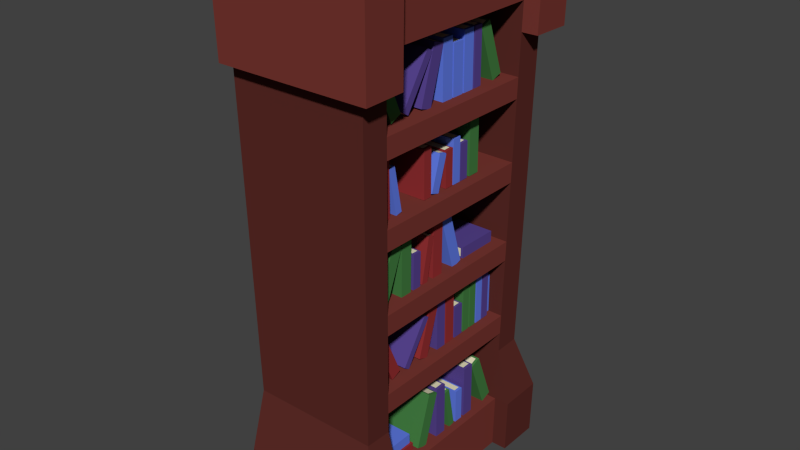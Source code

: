# Source: BookCaseBooks.blend  (saved by Blender 2.76.0; exported with 4.5.12 LTS)
import bpy
from mathutils import Matrix  # noqa: F401  (used for matrix-valued properties, if any)

bpy.ops.wm.read_factory_settings(use_empty=True)
scene = bpy.context.scene
scene.name = 'Scene'

# ---- collections
col_collection_1 = bpy.data.collections.new('Collection 1'); scene.collection.children.link(col_collection_1)

# ---- materials (node trees are filled in below, after node groups)
mat_sofa = bpy.data.materials.new('Sofa')
mat_sofa.alpha_threshold = 0.0
mat_sofa.roughness = 0.5
mat_cover2 = bpy.data.materials.new('Cover2')
mat_cover2.alpha_threshold = 0.0
mat_cover2.roughness = 0.5
mat_cover3 = bpy.data.materials.new('Cover3')
mat_cover3.alpha_threshold = 0.0
mat_cover3.roughness = 0.5
mat_cover4 = bpy.data.materials.new('Cover4')
mat_cover4.alpha_threshold = 0.0
mat_cover4.roughness = 0.5
mat_pages = bpy.data.materials.new('Pages')
mat_pages.alpha_threshold = 0.0
mat_pages.roughness = 0.5
mat_wood_005 = bpy.data.materials.new('Wood.005')
mat_wood_005.alpha_threshold = 0.0
mat_wood_005.roughness = 0.5
mat_darkwood_003 = bpy.data.materials.new('DarkWood.003')
mat_darkwood_003.alpha_threshold = 0.0
mat_darkwood_003.roughness = 0.5

# ---- material node trees
mat_sofa.use_nodes = True; mat_sofa.node_tree.nodes.clear()
_N = mat_sofa.node_tree.nodes; _L = mat_sofa.node_tree.links
n0 = _N.new('ShaderNodeOutputMaterial'); n0.name = 'Material Output'; n0.location = (300, 300)
n1 = _N.new('ShaderNodeBsdfDiffuse'); n1.name = 'Diffuse BSDF'; n1.location = (10, 300)
n1.inputs[0].default_value = (0.3032, 0.03171, 0.03403, 1.0)
_L.new(n1.outputs[0], n0.inputs[0])
n0.is_active_output = True
mat_cover2.use_nodes = True; mat_cover2.node_tree.nodes.clear()
_N = mat_cover2.node_tree.nodes; _L = mat_cover2.node_tree.links
n0 = _N.new('ShaderNodeOutputMaterial'); n0.name = 'Material Output'; n0.location = (300, 300)
n1 = _N.new('ShaderNodeBsdfDiffuse'); n1.name = 'Diffuse BSDF'; n1.location = (10, 300)
n1.inputs[0].default_value = (0.05737, 0.2079, 0.05529, 1.0)
_L.new(n1.outputs[0], n0.inputs[0])
n0.is_active_output = True
mat_cover3.use_nodes = True; mat_cover3.node_tree.nodes.clear()
_N = mat_cover3.node_tree.nodes; _L = mat_cover3.node_tree.links
n0 = _N.new('ShaderNodeOutputMaterial'); n0.name = 'Material Output'; n0.location = (300, 300)
n1 = _N.new('ShaderNodeBsdfDiffuse'); n1.name = 'Diffuse BSDF'; n1.location = (10, 300)
n1.inputs[0].default_value = (0.09769, 0.05916, 0.281, 1.0)
_L.new(n1.outputs[0], n0.inputs[0])
n0.is_active_output = True
mat_cover4.use_nodes = True; mat_cover4.node_tree.nodes.clear()
_N = mat_cover4.node_tree.nodes; _L = mat_cover4.node_tree.links
n0 = _N.new('ShaderNodeOutputMaterial'); n0.name = 'Material Output'; n0.location = (300, 300)
n1 = _N.new('ShaderNodeBsdfDiffuse'); n1.name = 'Diffuse BSDF'; n1.location = (10, 300)
n1.inputs[0].default_value = (0.1222, 0.2053, 0.8, 1.0)
_L.new(n1.outputs[0], n0.inputs[0])
n0.is_active_output = True
mat_pages.use_nodes = True; mat_pages.node_tree.nodes.clear()
_N = mat_pages.node_tree.nodes; _L = mat_pages.node_tree.links
n0 = _N.new('ShaderNodeOutputMaterial'); n0.name = 'Material Output'; n0.location = (300, 300)
n1 = _N.new('ShaderNodeBsdfDiffuse'); n1.name = 'Diffuse BSDF'; n1.location = (10, 300)
n1.inputs[0].default_value = (0.8, 0.7561, 0.525, 1.0)
_L.new(n1.outputs[0], n0.inputs[0])
n0.is_active_output = True
mat_wood_005.use_nodes = True; mat_wood_005.node_tree.nodes.clear()
_N = mat_wood_005.node_tree.nodes; _L = mat_wood_005.node_tree.links
n0 = _N.new('ShaderNodeOutputMaterial'); n0.name = 'Material Output'; n0.location = (300, 300)
n1 = _N.new('ShaderNodeBsdfDiffuse'); n1.name = 'Diffuse BSDF'; n1.location = (10, 300)
n1.inputs[0].default_value = (0.1912, 0.0394, 0.03156, 1.0)
_L.new(n1.outputs[0], n0.inputs[0])
n0.is_active_output = True
mat_darkwood_003.use_nodes = True; mat_darkwood_003.node_tree.nodes.clear()
_N = mat_darkwood_003.node_tree.nodes; _L = mat_darkwood_003.node_tree.links
n0 = _N.new('ShaderNodeOutputMaterial'); n0.name = 'Material Output'; n0.location = (300, 300)
n1 = _N.new('ShaderNodeBsdfDiffuse'); n1.name = 'Diffuse BSDF'; n1.location = (10, 300)
n1.inputs[0].default_value = (0.1065, 0.0248, 0.02023, 1.0)
_L.new(n1.outputs[0], n0.inputs[0])
n0.is_active_output = True

# ---- world
world_world = bpy.data.worlds.new('World'); scene.world = world_world
world_world.color = (0.05088, 0.05088, 0.05088)
world_world.use_sun_shadow = False
world_world.sun_shadow_jitter_overblur = 0.0
world_world.cycles.sampling_method = 'MANUAL'
world_world.cycles.sample_map_resolution = 256

# ---- meshes
me_cube_008 = bpy.data.meshes.new('Cube.008')
me_cube_008.from_pydata([(0.03158, -0.2663, 1.284), (0.03158, -0.2337, 1.298), (0.1516, -0.2663, 1.284), (0.1516, -0.2337, 1.298), (0.03158, -0.2616, 1.286), (0.03158, -0.2384, 1.296), (0.1438, -0.2384, 1.296), (0.1438, -0.2616, 1.286), (0.03158, -0.2024, 1.139), (0.03158, -0.1697, 1.154), (0.1516, -0.2024, 1.139), (0.1516, -0.1697, 1.154), (0.03158, -0.1976, 1.142), (0.03158, -0.1744, 1.152), (0.1438, -0.1744, 1.152), (0.1438, -0.1976, 1.142), (0.03158, -0.07397, 1.284), (0.03158, -0.05607, 1.272), (0.1516, -0.07397, 1.284), (0.1516, -0.05607, 1.272), (0.03158, -0.07137, 1.282), (0.03158, -0.05866, 1.274), (0.1438, -0.05866, 1.274), (0.1438, -0.07137, 1.282), (0.03158, -0.161, 1.152), (0.03158, -0.1431, 1.141), (0.1516, -0.161, 1.152), (0.1516, -0.1431, 1.141), (0.03158, -0.1584, 1.151), (0.03158, -0.1457, 1.142), (0.1438, -0.1457, 1.142), (0.1438, -0.1584, 1.151), (0.03158, -0.04931, 1.293), (0.03158, -0.01513, 1.283), (0.1516, -0.04931, 1.293), (0.1516, -0.01513, 1.283), (0.03158, -0.04436, 1.292), (0.03158, -0.02008, 1.284), (0.1438, -0.02008, 1.284), (0.1438, -0.04436, 1.292), (0.03158, -0.0951, 1.142), (0.03158, -0.06092, 1.132), (0.1516, -0.0951, 1.142), (0.1516, -0.06092, 1.132), (0.03158, -0.09014, 1.141), (0.03158, -0.06587, 1.134), (0.1438, -0.06587, 1.134), (0.1438, -0.09014, 1.141), (0.03158, -0.01647, 1.292), (0.03158, 0.01925, 1.292), (0.1516, -0.01647, 1.292), (0.1516, 0.01925, 1.292), (0.03158, -0.01129, 1.292), (0.03158, 0.01408, 1.292), (0.1438, 0.01408, 1.292), (0.1438, -0.01129, 1.292), (0.03158, -0.01512, 1.134), (0.03158, 0.0206, 1.135), (0.1516, -0.01512, 1.134), (0.1516, 0.0206, 1.135), (0.03158, -0.009946, 1.134), (0.03158, 0.01542, 1.135), (0.1438, 0.01542, 1.135), (0.1438, -0.009946, 1.134), (0.03158, 0.02461, 1.271), (0.03158, 0.06033, 1.271), (0.1516, 0.02461, 1.271), (0.1516, 0.06033, 1.271), (0.03158, 0.02979, 1.271), (0.03158, 0.05516, 1.271), (0.1438, 0.05516, 1.271), (0.1438, 0.02979, 1.271), (0.03158, 0.02596, 1.135), (0.03158, 0.06168, 1.135), (0.1516, 0.02596, 1.135), (0.1516, 0.06168, 1.135), (0.03158, 0.03113, 1.135), (0.03158, 0.0565, 1.135), (0.1438, 0.0565, 1.135), (0.1438, 0.03113, 1.135), (0.03158, 0.06569, 1.293), (0.03158, 0.1014, 1.293), (0.1516, 0.06569, 1.293), (0.1516, 0.1014, 1.293), (0.03158, 0.07087, 1.293), (0.03158, 0.09624, 1.293), (0.1438, 0.09624, 1.293), (0.1438, 0.07087, 1.293), (0.03158, 0.06704, 1.135), (0.03158, 0.1028, 1.135), (0.1516, 0.06704, 1.135), (0.1516, 0.1028, 1.135), (0.03158, 0.07221, 1.135), (0.03158, 0.09758, 1.135), (0.1438, 0.09758, 1.135), (0.1438, 0.07221, 1.135), (0.03158, 0.1071, 1.293), (0.03158, 0.1342, 1.293), (0.1516, 0.1071, 1.293), (0.1516, 0.1342, 1.293), (0.03158, 0.111, 1.293), (0.03158, 0.1302, 1.293), (0.1438, 0.1302, 1.293), (0.1438, 0.111, 1.293), (0.03158, 0.1081, 1.135), (0.03158, 0.1352, 1.136), (0.1516, 0.1081, 1.135), (0.1516, 0.1352, 1.136), (0.03158, 0.1121, 1.135), (0.03158, 0.1313, 1.136), (0.1438, 0.1313, 1.136), (0.1438, 0.1121, 1.135), (0.03158, 0.1324, 1.282), (0.03158, 0.166, 1.295), (0.1516, 0.1324, 1.282), (0.1516, 0.166, 1.295), (0.03158, 0.1373, 1.284), (0.03158, 0.1611, 1.293), (0.1438, 0.1611, 1.293), (0.1438, 0.1373, 1.284), (0.03158, 0.1863, 1.134), (0.03158, 0.2198, 1.146), (0.1516, 0.1863, 1.134), (0.1516, 0.2198, 1.146), (0.03158, 0.1911, 1.136), (0.03158, 0.215, 1.145), (0.1438, 0.215, 1.145), (0.1438, 0.1911, 1.136), (0.03605, 0.2149, 0.6684), (0.03605, 0.2151, 0.7014), (0.1468, 0.2149, 0.6684), (0.1468, 0.2151, 0.7014), (0.03605, 0.2149, 0.6732), (0.03605, 0.2151, 0.6966), (0.1396, 0.2151, 0.6966), (0.1396, 0.2149, 0.6732), (0.03605, 0.08919, 0.6697), (0.03605, 0.08944, 0.7027), (0.1468, 0.08919, 0.6697), (0.1468, 0.08944, 0.7027), (0.03605, 0.08923, 0.6745), (0.03605, 0.0894, 0.6979), (0.1396, 0.0894, 0.6979), (0.1396, 0.08923, 0.6745), (0.03158, 0.02696, 0.8259), (0.03158, -0.007219, 0.8156), (0.1516, 0.02696, 0.8259), (0.1516, -0.007219, 0.8156), (0.03158, 0.02201, 0.8244), (0.03158, -0.002266, 0.8171), (0.1438, -0.002266, 0.8171), (0.1438, 0.02201, 0.8244), (0.03158, 0.07275, 0.6751), (0.03158, 0.03857, 0.6648), (0.1516, 0.07275, 0.6751), (0.1516, 0.03857, 0.6648), (0.03158, 0.0678, 0.6736), (0.03158, 0.04352, 0.6663), (0.1438, 0.04352, 0.6663), (0.1438, 0.0678, 0.6736), (0.03158, -0.005876, 0.8247), (0.03158, -0.0416, 0.825), (0.1516, -0.005876, 0.8247), (0.1516, -0.0416, 0.825), (0.03158, -0.01105, 0.8247), (0.03158, -0.03642, 0.825), (0.1438, -0.03642, 0.825), (0.1438, -0.01105, 0.8247), (0.03158, -0.007224, 0.6671), (0.03158, -0.04295, 0.6674), (0.1516, -0.007224, 0.6671), (0.1516, -0.04295, 0.6674), (0.03158, -0.0124, 0.6671), (0.03158, -0.03777, 0.6674), (0.1438, -0.03777, 0.6674), (0.1438, -0.0124, 0.6671), (0.03158, -0.04114, 0.7921), (0.03158, -0.06122, 0.7962), (0.1516, -0.04114, 0.7921), (0.1516, -0.06122, 0.7962), (0.03158, -0.04405, 0.7927), (0.03158, -0.05831, 0.7956), (0.1438, -0.05831, 0.7956), (0.1438, -0.04405, 0.7927), (0.03158, -0.06572, 0.6667), (0.03158, -0.0858, 0.6709), (0.1516, -0.06572, 0.6667), (0.1516, -0.0858, 0.6709), (0.03158, -0.06863, 0.6673), (0.03158, -0.08289, 0.6703), (0.1438, -0.08289, 0.6703), (0.1438, -0.06863, 0.6673), (0.03158, -0.09268, 0.7697), (0.03158, -0.1194, 0.7701), (0.1516, -0.09268, 0.7697), (0.1516, -0.1194, 0.7701), (0.03158, -0.09656, 0.7698), (0.03158, -0.1156, 0.77), (0.1438, -0.1156, 0.77), (0.1438, -0.09656, 0.7698), (0.03158, -0.09369, 0.6678), (0.03158, -0.1205, 0.6681), (0.1516, -0.09369, 0.6678), (0.1516, -0.1205, 0.6681), (0.03158, -0.09757, 0.6679), (0.03158, -0.1166, 0.6681), (0.1438, -0.1166, 0.6681), (0.1438, -0.09757, 0.6679), (0.03158, -0.1291, 0.8258), (0.03158, -0.1648, 0.8261), (0.1516, -0.1291, 0.8258), (0.1516, -0.1648, 0.8261), (0.03158, -0.1343, 0.8258), (0.03158, -0.1597, 0.826), (0.1438, -0.1597, 0.826), (0.1438, -0.1343, 0.8258), (0.03158, -0.1305, 0.6682), (0.03158, -0.1662, 0.6685), (0.1516, -0.1305, 0.6682), (0.1516, -0.1662, 0.6685), (0.03158, -0.1356, 0.6682), (0.03158, -0.161, 0.6684), (0.1438, -0.161, 0.6684), (0.1438, -0.1356, 0.6682), (0.03158, -0.1643, 0.814), (0.03158, -0.1975, 0.827), (0.1516, -0.1643, 0.814), (0.1516, -0.1975, 0.827), (0.03158, -0.1691, 0.8159), (0.03158, -0.1927, 0.8251), (0.1438, -0.1927, 0.8251), (0.1438, -0.1691, 0.8159), (0.03158, -0.2217, 0.6672), (0.03158, -0.2549, 0.6802), (0.1516, -0.2217, 0.6672), (0.1516, -0.2549, 0.6802), (0.03158, -0.2265, 0.6691), (0.03158, -0.2501, 0.6783), (0.1438, -0.2501, 0.6783), (0.1438, -0.2265, 0.6691), (0.1438, -0.07768, 0.9035), (0.1438, -0.05867, 0.9037), (0.03158, -0.05867, 0.9037), (0.03158, -0.07768, 0.9035), (0.1516, -0.05479, 0.9038), (0.1516, -0.08156, 0.9035), (0.03158, -0.05479, 0.9038), (0.03158, -0.08156, 0.9035), (0.1438, -0.07869, 1.037), (0.1438, -0.05968, 1.038), (0.03158, -0.05968, 1.038), (0.03158, -0.07869, 1.037), (0.1516, -0.0558, 1.038), (0.1516, -0.08257, 1.037), (0.03158, -0.0558, 1.038), (0.03158, -0.08257, 1.037), (0.139, -0.1911, 0.4416), (0.139, -0.1699, 0.451), (0.03665, -0.1699, 0.451), (0.03665, -0.1911, 0.4416), (0.1461, -0.1656, 0.4529), (0.1461, -0.1954, 0.4397), (0.03665, -0.1656, 0.4529), (0.03665, -0.1954, 0.4397), (0.139, -0.2495, 0.573), (0.139, -0.2283, 0.5824), (0.03665, -0.2283, 0.5824), (0.03665, -0.2495, 0.573), (0.1461, -0.224, 0.5844), (0.1461, -0.2538, 0.5711), (0.03665, -0.224, 0.5844), (0.03665, -0.2538, 0.5711), (0.03158, -0.2462, 1.06), (0.03158, -0.2105, 1.061), (0.1516, -0.2462, 1.06), (0.1516, -0.2105, 1.061), (0.03158, -0.2411, 1.06), (0.03158, -0.2157, 1.061), (0.1438, -0.2157, 1.061), (0.1438, -0.2411, 1.06), (0.03158, -0.2449, 0.9028), (0.03158, -0.2092, 0.9031), (0.1516, -0.2449, 0.9028), (0.1516, -0.2092, 0.9031), (0.03158, -0.2397, 0.9028), (0.03158, -0.2144, 0.903), (0.1438, -0.2144, 0.903), (0.1438, -0.2397, 0.9028), (0.03158, -0.211, 1.028), (0.03158, -0.1909, 1.032), (0.1516, -0.211, 1.028), (0.1516, -0.1909, 1.032), (0.03158, -0.2081, 1.028), (0.03158, -0.1938, 1.031), (0.1438, -0.1938, 1.031), (0.1438, -0.2081, 1.028), (0.03158, -0.1864, 0.9024), (0.03158, -0.1663, 0.9065), (0.1516, -0.1864, 0.9024), (0.1516, -0.1663, 0.9065), (0.03158, -0.1835, 0.903), (0.03158, -0.1692, 0.9059), (0.1438, -0.1692, 0.9059), (0.1438, -0.1835, 0.903), (0.03158, 0.06198, 1.005), (0.03158, 0.08875, 1.006), (0.1516, 0.06198, 1.005), (0.1516, 0.08875, 1.006), (0.03158, 0.06586, 1.005), (0.03158, 0.08487, 1.006), (0.1438, 0.08487, 1.006), (0.1438, 0.06586, 1.005), (0.03158, 0.06299, 0.9035), (0.03158, 0.08976, 0.9038), (0.1516, 0.06299, 0.9035), (0.1516, 0.08976, 0.9038), (0.03158, 0.06687, 0.9035), (0.03158, 0.08588, 0.9037), (0.1438, 0.08588, 0.9037), (0.1438, 0.06687, 0.9035), (0.03158, 0.09841, 1.061), (0.03158, 0.1341, 1.062), (0.1516, 0.09841, 1.061), (0.1516, 0.1341, 1.062), (0.03158, 0.1036, 1.061), (0.03158, 0.129, 1.062), (0.1438, 0.129, 1.062), (0.1438, 0.1036, 1.061), (0.03158, 0.09976, 0.9038), (0.03158, 0.1355, 0.9041), (0.1516, 0.09976, 0.9038), (0.1516, 0.1355, 0.9041), (0.03158, 0.1049, 0.9039), (0.03158, 0.1303, 0.9041), (0.1438, 0.1303, 0.9041), (0.1438, 0.1049, 0.9039), (0.03158, 0.03222, 1.026), (0.03158, 0.05899, 1.027), (0.1516, 0.03222, 1.026), (0.1516, 0.05899, 1.027), (0.03158, 0.0361, 1.027), (0.03158, 0.05511, 1.027), (0.1438, 0.05511, 1.027), (0.1438, 0.0361, 1.027), (0.03158, 0.03323, 0.9035), (0.03158, 0.05999, 0.9038), (0.1516, 0.03323, 0.9035), (0.1516, 0.05999, 0.9038), (0.03158, 0.03711, 0.9035), (0.03158, 0.05612, 0.9037), (0.1438, 0.05612, 0.9037), (0.1438, 0.03711, 0.9035), (0.03158, 0.002457, 1.005), (0.03158, 0.02922, 1.006), (0.1516, 0.002457, 1.005), (0.1516, 0.02922, 1.006), (0.03158, 0.006336, 1.005), (0.03158, 0.02535, 1.006), (0.1438, 0.02535, 1.006), (0.1438, 0.006336, 1.005), (0.03158, 0.003467, 0.9035), (0.03158, 0.03023, 0.9038), (0.1516, 0.003467, 0.9035), (0.1516, 0.03023, 0.9038), (0.03158, 0.007346, 0.9035), (0.03158, 0.02636, 0.9037), (0.1438, 0.02636, 0.9037), (0.1438, 0.007346, 0.9035), (0.03158, -0.02173, 1.007), (0.03158, 0.003927, 0.9996), (0.1516, -0.02173, 1.007), (0.1516, 0.003927, 0.9996), (0.03158, -0.01801, 1.006), (0.03158, 0.0002091, 1.001), (0.1438, 0.000209, 1.001), (0.1438, -0.01801, 1.006), (0.03158, -0.05094, 0.9096), (0.03158, -0.02528, 0.9019), (0.1516, -0.05094, 0.9096), (0.1516, -0.02528, 0.9019), (0.03158, -0.04722, 0.9085), (0.03158, -0.02899, 0.903), (0.1438, -0.02899, 0.903), (0.1438, -0.04722, 0.9085), (0.03665, -0.06689, 0.5683), (0.03665, -0.05055, 0.5577), (0.1461, -0.06689, 0.5683), (0.1461, -0.05055, 0.5577), (0.03665, -0.06452, 0.5667), (0.03665, -0.05292, 0.5592), (0.139, -0.05292, 0.5592), (0.139, -0.06452, 0.5667), (0.03665, -0.1464, 0.4484), (0.03665, -0.13, 0.4378), (0.1461, -0.1464, 0.4484), (0.1461, -0.13, 0.4378), (0.03665, -0.144, 0.4468), (0.03665, -0.1324, 0.4393), (0.139, -0.1324, 0.4393), (0.139, -0.144, 0.4468), (0.03665, -0.04439, 0.5828), (0.03665, -0.01319, 0.5733), (0.1461, -0.04439, 0.5828), (0.1461, -0.01319, 0.5733), (0.03665, -0.03986, 0.5814), (0.03665, -0.01771, 0.5747), (0.139, -0.01771, 0.5747), (0.139, -0.03986, 0.5814), (0.03665, -0.08618, 0.4452), (0.03665, -0.05498, 0.4357), (0.1461, -0.08618, 0.4452), (0.1461, -0.05498, 0.4357), (0.03665, -0.08166, 0.4438), (0.03665, -0.0595, 0.4371), (0.139, -0.0595, 0.4371), (0.139, -0.08166, 0.4438), (0.03665, -0.01441, 0.5817), (0.03665, 0.01819, 0.5819), (0.1461, -0.01441, 0.5817), (0.1461, 0.01819, 0.5819), (0.03665, -0.009689, 0.5817), (0.03665, 0.01347, 0.5819), (0.139, 0.01347, 0.5819), (0.139, -0.009689, 0.5817), (0.03665, -0.01318, 0.4378), (0.03665, 0.01942, 0.4381), (0.1461, -0.01318, 0.4378), (0.1461, 0.01942, 0.4381), (0.03665, -0.008459, 0.4379), (0.03665, 0.0147, 0.4381), (0.139, 0.0147, 0.4381), (0.139, -0.008459, 0.4379), (0.03665, 0.02308, 0.5959), (0.03665, 0.05568, 0.5962), (0.1461, 0.02308, 0.5959), (0.1461, 0.05568, 0.5962), (0.03665, 0.0278, 0.596), (0.03665, 0.05096, 0.5962), (0.139, 0.05096, 0.5962), (0.139, 0.0278, 0.596), (0.03665, 0.02431, 0.4381), (0.03665, 0.05691, 0.4384), (0.1461, 0.02431, 0.4381), (0.1461, 0.05691, 0.4384), (0.03665, 0.02903, 0.4382), (0.03665, 0.05219, 0.4384), (0.139, 0.05219, 0.4384), (0.139, 0.02903, 0.4382), (0.03665, 0.06057, 0.5328), (0.03665, 0.09318, 0.5331), (0.1461, 0.06057, 0.5328), (0.1461, 0.09318, 0.5331), (0.03665, 0.0653, 0.5329), (0.03665, 0.08845, 0.5331), (0.139, 0.08845, 0.5331), (0.139, 0.0653, 0.5329), (0.03665, 0.0618, 0.4385), (0.03665, 0.09441, 0.4387), (0.1461, 0.0618, 0.4385), (0.1461, 0.09441, 0.4387), (0.03665, 0.06653, 0.4385), (0.03665, 0.08968, 0.4387), (0.139, 0.08968, 0.4387), (0.139, 0.06653, 0.4385), (0.03665, 0.09839, 0.5826), (0.03665, 0.1231, 0.5829), (0.1461, 0.09839, 0.5826), (0.1461, 0.1231, 0.5829), (0.03665, 0.102, 0.5827), (0.03665, 0.1195, 0.5829), (0.139, 0.1195, 0.5829), (0.139, 0.102, 0.5827), (0.03665, 0.09932, 0.4388), (0.03665, 0.124, 0.4391), (0.1461, 0.09932, 0.4388), (0.1461, 0.124, 0.4391), (0.03665, 0.1029, 0.4388), (0.03665, 0.1204, 0.439), (0.139, 0.1204, 0.439), (0.139, 0.1029, 0.4388), (0.139, 0.1329, 0.4388), (0.139, 0.1504, 0.439), (0.03665, 0.1504, 0.439), (0.03665, 0.1329, 0.4388), (0.1461, 0.154, 0.4391), (0.1461, 0.1293, 0.4388), (0.03665, 0.154, 0.4391), (0.03665, 0.1293, 0.4388), (0.139, 0.1319, 0.5827), (0.139, 0.1495, 0.5829), (0.03665, 0.1495, 0.5829), (0.03665, 0.1319, 0.5827), (0.1461, 0.1531, 0.5829), (0.1461, 0.1284, 0.5826), (0.03665, 0.1531, 0.5829), (0.03665, 0.1284, 0.5826), (0.139, 0.1617, 0.4388), (0.139, 0.1792, 0.439), (0.03665, 0.1792, 0.439), (0.03665, 0.1617, 0.4388), (0.1461, 0.1828, 0.4391), (0.1461, 0.1581, 0.4388), (0.03665, 0.1828, 0.4391), (0.03665, 0.1581, 0.4388), (0.139, 0.1608, 0.5827), (0.139, 0.1783, 0.5829), (0.03665, 0.1783, 0.5829), (0.03665, 0.1608, 0.5827), (0.1461, 0.1819, 0.5829), (0.1461, 0.1572, 0.5826), (0.03665, 0.1819, 0.5829), (0.03665, 0.1572, 0.5826), (0.139, 0.1898, 0.4388), (0.139, 0.2073, 0.439), (0.03665, 0.2073, 0.439), (0.03665, 0.1898, 0.4388), (0.1461, 0.2109, 0.4391), (0.1461, 0.1862, 0.4388), (0.03665, 0.2109, 0.4391), (0.03665, 0.1862, 0.4388), (0.139, 0.1888, 0.5827), (0.139, 0.2064, 0.5829), (0.03665, 0.2064, 0.5829), (0.03665, 0.1888, 0.5827), (0.1461, 0.21, 0.5829), (0.1461, 0.1853, 0.5826), (0.03665, 0.21, 0.5829), (0.03665, 0.1853, 0.5826), (0.1297, 0.2167, 0.4394), (0.1297, 0.2309, 0.4395), (0.04665, 0.2309, 0.4395), (0.04665, 0.2167, 0.4394), (0.1355, 0.2338, 0.4395), (0.1355, 0.2138, 0.4393), (0.04665, 0.2338, 0.4395), (0.04665, 0.2138, 0.4393), (0.1297, 0.216, 0.556), (0.1297, 0.2302, 0.5562), (0.04665, 0.2302, 0.5562), (0.04665, 0.216, 0.556), (0.1355, 0.2331, 0.5562), (0.1355, 0.2131, 0.556), (0.04665, 0.2331, 0.5562), (0.04665, 0.2131, 0.556), (0.03605, -0.2384, 0.1574), (0.03605, -0.2387, 0.1904), (0.1468, -0.2384, 0.1574), (0.1468, -0.2387, 0.1904), (0.03605, -0.2384, 0.1622), (0.03605, -0.2386, 0.1856), (0.1396, -0.2386, 0.1856), (0.1396, -0.2384, 0.1622), (0.03605, -0.1127, 0.1587), (0.03605, -0.113, 0.1916), (0.1468, -0.1127, 0.1587), (0.1468, -0.113, 0.1916), (0.03605, -0.1128, 0.1634), (0.03605, -0.1129, 0.1868), (0.1396, -0.1129, 0.1868), (0.1396, -0.1128, 0.1634), (0.03158, -0.05049, 0.3149), (0.03158, -0.0163, 0.3045), (0.1516, -0.05049, 0.3149), (0.1516, -0.0163, 0.3045), (0.03158, -0.04553, 0.3134), (0.03158, -0.02126, 0.306), (0.1438, -0.02126, 0.306), (0.1438, -0.04553, 0.3134), (0.03158, -0.09628, 0.1641), (0.03158, -0.06209, 0.1537), (0.1516, -0.09628, 0.1641), (0.1516, -0.06209, 0.1537), (0.03158, -0.09132, 0.1626), (0.03158, -0.06705, 0.1552), (0.1438, -0.06705, 0.1552), (0.1438, -0.09132, 0.1626), (0.03158, -0.01765, 0.3137), (0.03158, 0.01807, 0.314), (0.1516, -0.01765, 0.3137), (0.1516, 0.01807, 0.314), (0.03158, -0.01247, 0.3137), (0.03158, 0.0129, 0.3139), (0.1438, 0.0129, 0.3139), (0.1438, -0.01247, 0.3137), (0.03158, -0.0163, 0.1561), (0.03158, 0.01942, 0.1564), (0.1516, -0.0163, 0.1561), (0.1516, 0.01942, 0.1564), (0.03158, -0.01112, 0.1561), (0.03158, 0.01425, 0.1563), (0.1438, 0.01425, 0.1563), (0.1438, -0.01112, 0.1561), (0.03158, 0.01761, 0.2811), (0.03158, 0.03769, 0.2852), (0.1516, 0.01761, 0.2811), (0.1516, 0.03769, 0.2852), (0.03158, 0.02052, 0.2817), (0.03158, 0.03478, 0.2846), (0.1438, 0.03478, 0.2846), (0.1438, 0.02052, 0.2817), (0.03158, 0.04219, 0.1557), (0.03158, 0.06227, 0.1598), (0.1516, 0.04219, 0.1557), (0.1516, 0.06227, 0.1598), (0.03158, 0.0451, 0.1563), (0.03158, 0.05936, 0.1592), (0.1438, 0.05936, 0.1592), (0.1438, 0.0451, 0.1563), (0.03158, 0.06916, 0.2587), (0.03158, 0.09593, 0.259), (0.1516, 0.06916, 0.2587), (0.1516, 0.09593, 0.259), (0.03158, 0.07304, 0.2588), (0.03158, 0.09205, 0.259), (0.1438, 0.09205, 0.259), (0.1438, 0.07304, 0.2588), (0.03158, 0.07017, 0.1568), (0.03158, 0.09694, 0.1571), (0.1516, 0.07017, 0.1568), (0.1516, 0.09694, 0.1571), (0.03158, 0.07405, 0.1568), (0.03158, 0.09306, 0.157), (0.1438, 0.09306, 0.157), (0.1438, 0.07405, 0.1568), (0.03158, 0.1056, 0.3147), (0.03158, 0.1413, 0.315), (0.1516, 0.1056, 0.3147), (0.1516, 0.1413, 0.315), (0.03158, 0.1108, 0.3148), (0.03158, 0.1361, 0.315), (0.1438, 0.1361, 0.315), (0.1438, 0.1108, 0.3148), (0.03158, 0.1069, 0.1571), (0.03158, 0.1427, 0.1574), (0.1516, 0.1069, 0.1571), (0.1516, 0.1427, 0.1574), (0.03158, 0.1121, 0.1572), (0.03158, 0.1375, 0.1574), (0.1438, 0.1375, 0.1574), (0.1438, 0.1121, 0.1572), (0.03158, 0.1407, 0.303), (0.03158, 0.174, 0.316), (0.1516, 0.1407, 0.303), (0.1516, 0.174, 0.316), (0.03158, 0.1456, 0.3048), (0.03158, 0.1692, 0.3141), (0.1438, 0.1692, 0.3141), (0.1438, 0.1456, 0.3048), (0.03158, 0.1981, 0.1562), (0.03158, 0.2314, 0.1692), (0.1516, 0.1981, 0.1562), (0.1516, 0.2314, 0.1692), (0.03158, 0.203, 0.1581), (0.03158, 0.2266, 0.1673), (0.1438, 0.2266, 0.1673), (0.1438, 0.203, 0.1581), (0.0417, -0.2318, 0.1905), (0.0417, -0.232, 0.2199), (0.1408, -0.2318, 0.1905), (0.1408, -0.232, 0.2199), (0.0417, -0.2318, 0.1947), (0.0417, -0.232, 0.2157), (0.1343, -0.232, 0.2157), (0.1343, -0.2318, 0.1947), (0.0417, -0.1194, 0.1916), (0.0417, -0.1196, 0.2211), (0.1408, -0.1194, 0.1916), (0.1408, -0.1196, 0.2211), (0.0417, -0.1194, 0.1958), (0.0417, -0.1195, 0.2168), (0.1343, -0.1195, 0.2168), (0.1343, -0.1194, 0.1958), (-0.1915, -0.3196, -0.002708), (-0.2126, -0.2638, 1.491), (0.1713, -0.3196, -0.002708), (0.1899, -0.2631, 1.331), (0.1738, -0.2447, 0.157), (-0.1304, -0.2631, 1.334), (-0.1464, -0.2447, 0.1595), (0.1713, -0.2447, -0.002708), (0.1924, -0.2638, 1.491), (-0.2104, -0.3414, 1.33), (-0.1938, -0.3222, 0.159), (0.1761, -0.2472, 0.321), (-0.1442, -0.2472, 0.3236), (-0.1961, -0.3249, 0.3226), (0.1759, -0.3249, 0.3226), (0.2179, -0.3766, 0.1575), (0.2157, -0.374, -0.004225), (-0.1915, -0.3739, -0.003591), (-0.1938, -0.3765, 0.1581), (0.1888, -0.2619, 1.251), (-0.2093, -0.3401, 1.251), (0.2182, -0.2447, 0.1564), (0.2157, -0.2447, -0.003342), (-0.1315, -0.2619, 1.254), (0.1891, -0.3401, 1.251), (-0.2104, -0.3828, 1.33), (-0.2126, -0.3853, 1.49), (0.2393, -0.3852, 1.489), (0.2371, -0.3827, 1.329), (-0.2093, -0.3815, 1.25), (0.236, -0.3814, 1.249), (0.2393, -0.2637, 1.49), (0.2368, -0.263, 1.33), (0.2357, -0.2618, 1.251), (0.1872, -0.26, 1.135), (0.1864, -0.2591, 1.077), (0.184, -0.2564, 0.9024), (0.1832, -0.2555, 0.8443), (0.1808, -0.2527, 0.6699), (0.18, -0.2518, 0.6117), (0.1777, -0.2491, 0.4373), (0.1769, -0.2482, 0.3792), (-0.1331, -0.26, 1.138), (-0.1338, -0.2591, 1.079), (-0.1362, -0.2564, 0.905), (-0.137, -0.2555, 0.8468), (-0.1394, -0.2527, 0.6724), (-0.1402, -0.2518, 0.6143), (-0.1426, -0.2491, 0.4399), (-0.1434, -0.2482, 0.3817), (0.1874, -0.3382, 1.135), (0.1866, -0.3372, 1.077), (0.1841, -0.3344, 0.9026), (0.1833, -0.3334, 0.8446), (0.1808, -0.3306, 0.6706), (0.18, -0.3296, 0.6126), (0.1775, -0.3268, 0.4386), (0.1767, -0.3258, 0.3806), (-0.1969, -0.3258, 0.3806), (-0.1978, -0.3268, 0.4386), (-0.2002, -0.3296, 0.6126), (-0.2011, -0.3306, 0.6706), (-0.2035, -0.3334, 0.8446), (-0.2044, -0.3344, 0.9026), (-0.2068, -0.3372, 1.077), (-0.2077, -0.3382, 1.135), (0.1924, -0.2638, 1.529), (0.2393, -0.2637, 1.529), (0.2393, -0.3852, 1.528), (-0.2126, -0.3853, 1.529), (-0.2126, -0.2638, 1.529), (-0.1915, 0.3066, -0.002708), (-0.2126, 0.2508, 1.491), (0.1713, 0.3066, -0.002708), (0.1899, 0.2502, 1.331), (0.1738, 0.2317, 0.157), (-0.1304, 0.2502, 1.334), (-0.1464, 0.2317, 0.1595), (0.1713, 0.2317, -0.002708), (0.1924, 0.2508, 1.491), (-0.2104, 0.3284, 1.33), (-0.1938, 0.3092, 0.159), (0.1761, 0.2343, 0.321), (-0.1442, 0.2343, 0.3236), (-0.1961, 0.3119, 0.3226), (0.1759, 0.3119, 0.3226), (0.2179, 0.3636, 0.1575), (0.2157, 0.361, -0.004225), (-0.1915, 0.361, -0.003591), (-0.1938, 0.3636, 0.1581), (0.1888, 0.2489, 1.251), (-0.2093, 0.3271, 1.251), (0.2182, 0.2318, 0.1564), (0.2157, 0.2318, -0.003342), (-0.1315, 0.2489, 1.254), (0.1891, 0.3271, 1.251), (-0.2104, 0.3699, 1.33), (-0.2126, 0.3724, 1.49), (0.2393, 0.3723, 1.489), (0.2371, 0.3698, 1.329), (-0.2093, 0.3686, 1.25), (0.236, 0.3685, 1.249), (0.2393, 0.2507, 1.49), (0.2368, 0.2501, 1.33), (0.2357, 0.2488, 1.251), (0.1872, 0.2471, 1.135), (0.1864, 0.2462, 1.077), (0.184, 0.2434, 0.9024), (0.1832, 0.2425, 0.8443), (0.1808, 0.2398, 0.6699), (0.18, 0.2389, 0.6117), (0.1777, 0.2361, 0.4373), (0.1769, 0.2352, 0.3792), (-0.1331, 0.2471, 1.138), (-0.1338, 0.2462, 1.079), (-0.1362, 0.2434, 0.905), (-0.137, 0.2425, 0.8468), (-0.1394, 0.2398, 0.6724), (-0.1402, 0.2389, 0.6143), (-0.1426, 0.2361, 0.4399), (-0.1434, 0.2352, 0.3817), (0.1874, 0.3252, 1.135), (0.1866, 0.3243, 1.077), (0.1841, 0.3214, 0.9026), (0.1833, 0.3205, 0.8446), (0.1808, 0.3176, 0.6706), (0.18, 0.3167, 0.6126), (0.1775, 0.3138, 0.4386), (0.1767, 0.3129, 0.3806), (-0.1969, 0.3129, 0.3806), (-0.1978, 0.3138, 0.4386), (-0.2002, 0.3167, 0.6126), (-0.2011, 0.3176, 0.6706), (-0.2035, 0.3205, 0.8446), (-0.2044, 0.3214, 0.9026), (-0.2068, 0.3243, 1.077), (-0.2077, 0.3252, 1.135), (0.1924, 0.2508, 1.529), (0.2393, 0.2507, 1.529), (0.2393, 0.3723, 1.528), (-0.2126, 0.3724, 1.529), (-0.2126, 0.2508, 1.529)], [], [(11, 3, 2, 10), (7, 6, 5, 4), (0, 2, 7, 4), (3, 1, 5, 6), (2, 3, 6, 7), (9, 1, 3, 11), (12, 4, 5, 13), (13, 5, 1, 9), (8, 0, 4, 12), (15, 12, 13, 14), (8, 12, 15, 10), (11, 14, 13, 9), (10, 15, 14, 11), (10, 2, 0, 8), (27, 19, 18, 26), (23, 22, 21, 20), (16, 18, 23, 20), (19, 17, 21, 22), (18, 19, 22, 23), (25, 17, 19, 27), (28, 20, 21, 29), (29, 21, 17, 25), (24, 16, 20, 28), (31, 28, 29, 30), (24, 28, 31, 26), (27, 30, 29, 25), (26, 31, 30, 27), (26, 18, 16, 24), (43, 35, 34, 42), (39, 38, 37, 36), (32, 34, 39, 36), (35, 33, 37, 38), (34, 35, 38, 39), (41, 33, 35, 43), (44, 36, 37, 45), (45, 37, 33, 41), (40, 32, 36, 44), (47, 44, 45, 46), (40, 44, 47, 42), (43, 46, 45, 41), (42, 47, 46, 43), (42, 34, 32, 40), (59, 51, 50, 58), (55, 54, 53, 52), (48, 50, 55, 52), (51, 49, 53, 54), (50, 51, 54, 55), (57, 49, 51, 59), (60, 52, 53, 61), (61, 53, 49, 57), (56, 48, 52, 60), (63, 60, 61, 62), (56, 60, 63, 58), (59, 62, 61, 57), (58, 63, 62, 59), (58, 50, 48, 56), (75, 67, 66, 74), (71, 70, 69, 68), (64, 66, 71, 68), (67, 65, 69, 70), (66, 67, 70, 71), (73, 65, 67, 75), (76, 68, 69, 77), (77, 69, 65, 73), (72, 64, 68, 76), (79, 76, 77, 78), (72, 76, 79, 74), (75, 78, 77, 73), (74, 79, 78, 75), (74, 66, 64, 72), (91, 83, 82, 90), (87, 86, 85, 84), (80, 82, 87, 84), (83, 81, 85, 86), (82, 83, 86, 87), (89, 81, 83, 91), (92, 84, 85, 93), (93, 85, 81, 89), (88, 80, 84, 92), (95, 92, 93, 94), (88, 92, 95, 90), (91, 94, 93, 89), (90, 95, 94, 91), (90, 82, 80, 88), (107, 99, 98, 106), (103, 102, 101, 100), (96, 98, 103, 100), (99, 97, 101, 102), (98, 99, 102, 103), (105, 97, 99, 107), (108, 100, 101, 109), (109, 101, 97, 105), (104, 96, 100, 108), (111, 108, 109, 110), (104, 108, 111, 106), (107, 110, 109, 105), (106, 111, 110, 107), (106, 98, 96, 104), (123, 115, 114, 122), (119, 118, 117, 116), (112, 114, 119, 116), (115, 113, 117, 118), (114, 115, 118, 119), (121, 113, 115, 123), (124, 116, 117, 125), (125, 117, 113, 121), (120, 112, 116, 124), (127, 124, 125, 126), (120, 124, 127, 122), (123, 126, 125, 121), (122, 127, 126, 123), (122, 114, 112, 120), (139, 138, 130, 131), (135, 132, 133, 134), (128, 132, 135, 130), (131, 134, 133, 129), (130, 135, 134, 131), (137, 139, 131, 129), (140, 141, 133, 132), (141, 137, 129, 133), (136, 140, 132, 128), (143, 142, 141, 140), (136, 138, 143, 140), (139, 137, 141, 142), (138, 139, 142, 143), (138, 136, 128, 130), (155, 154, 146, 147), (151, 148, 149, 150), (144, 148, 151, 146), (147, 150, 149, 145), (146, 151, 150, 147), (153, 155, 147, 145), (156, 157, 149, 148), (157, 153, 145, 149), (152, 156, 148, 144), (159, 158, 157, 156), (152, 154, 159, 156), (155, 153, 157, 158), (154, 155, 158, 159), (154, 152, 144, 146), (171, 170, 162, 163), (167, 164, 165, 166), (160, 164, 167, 162), (163, 166, 165, 161), (162, 167, 166, 163), (169, 171, 163, 161), (172, 173, 165, 164), (173, 169, 161, 165), (168, 172, 164, 160), (175, 174, 173, 172), (168, 170, 175, 172), (171, 169, 173, 174), (170, 171, 174, 175), (170, 168, 160, 162), (187, 186, 178, 179), (183, 180, 181, 182), (176, 180, 183, 178), (179, 182, 181, 177), (178, 183, 182, 179), (185, 187, 179, 177), (188, 189, 181, 180), (189, 185, 177, 181), (184, 188, 180, 176), (191, 190, 189, 188), (184, 186, 191, 188), (187, 185, 189, 190), (186, 187, 190, 191), (186, 184, 176, 178), (203, 202, 194, 195), (199, 196, 197, 198), (192, 196, 199, 194), (195, 198, 197, 193), (194, 199, 198, 195), (201, 203, 195, 193), (204, 205, 197, 196), (205, 201, 193, 197), (200, 204, 196, 192), (207, 206, 205, 204), (200, 202, 207, 204), (203, 201, 205, 206), (202, 203, 206, 207), (202, 200, 192, 194), (219, 218, 210, 211), (215, 212, 213, 214), (208, 212, 215, 210), (211, 214, 213, 209), (210, 215, 214, 211), (217, 219, 211, 209), (220, 221, 213, 212), (221, 217, 209, 213), (216, 220, 212, 208), (223, 222, 221, 220), (216, 218, 223, 220), (219, 217, 221, 222), (218, 219, 222, 223), (218, 216, 208, 210), (235, 234, 226, 227), (231, 228, 229, 230), (224, 228, 231, 226), (227, 230, 229, 225), (226, 231, 230, 227), (233, 235, 227, 225), (236, 237, 229, 228), (237, 233, 225, 229), (232, 236, 228, 224), (239, 238, 237, 236), (232, 234, 239, 236), (235, 233, 237, 238), (234, 235, 238, 239), (234, 232, 224, 226), (245, 253, 255, 247), (245, 240, 241, 244), (244, 241, 242, 246), (247, 243, 240, 245), (240, 243, 242, 241), (247, 255, 251, 243), (242, 250, 254, 246), (243, 251, 250, 242), (246, 254, 252, 244), (253, 252, 249, 248), (252, 254, 250, 249), (255, 253, 248, 251), (248, 249, 250, 251), (244, 252, 253, 245), (261, 269, 271, 263), (261, 256, 257, 260), (260, 257, 258, 262), (263, 259, 256, 261), (256, 259, 258, 257), (263, 271, 267, 259), (258, 266, 270, 262), (259, 267, 266, 258), (262, 270, 268, 260), (269, 268, 265, 264), (268, 270, 266, 265), (271, 269, 264, 267), (264, 265, 266, 267), (260, 268, 269, 261), (283, 275, 274, 282), (279, 278, 277, 276), (272, 274, 279, 276), (275, 273, 277, 278), (274, 275, 278, 279), (281, 273, 275, 283), (284, 276, 277, 285), (285, 277, 273, 281), (280, 272, 276, 284), (287, 284, 285, 286), (280, 284, 287, 282), (283, 286, 285, 281), (282, 287, 286, 283), (282, 274, 272, 280), (299, 291, 290, 298), (295, 294, 293, 292), (288, 290, 295, 292), (291, 289, 293, 294), (290, 291, 294, 295), (297, 289, 291, 299), (300, 292, 293, 301), (301, 293, 289, 297), (296, 288, 292, 300), (303, 300, 301, 302), (296, 300, 303, 298), (299, 302, 301, 297), (298, 303, 302, 299), (298, 290, 288, 296), (315, 307, 306, 314), (311, 310, 309, 308), (304, 306, 311, 308), (307, 305, 309, 310), (306, 307, 310, 311), (313, 305, 307, 315), (316, 308, 309, 317), (317, 309, 305, 313), (312, 304, 308, 316), (319, 316, 317, 318), (312, 316, 319, 314), (315, 318, 317, 313), (314, 319, 318, 315), (314, 306, 304, 312), (331, 323, 322, 330), (327, 326, 325, 324), (320, 322, 327, 324), (323, 321, 325, 326), (322, 323, 326, 327), (329, 321, 323, 331), (332, 324, 325, 333), (333, 325, 321, 329), (328, 320, 324, 332), (335, 332, 333, 334), (328, 332, 335, 330), (331, 334, 333, 329), (330, 335, 334, 331), (330, 322, 320, 328), (347, 339, 338, 346), (343, 342, 341, 340), (336, 338, 343, 340), (339, 337, 341, 342), (338, 339, 342, 343), (345, 337, 339, 347), (348, 340, 341, 349), (349, 341, 337, 345), (344, 336, 340, 348), (351, 348, 349, 350), (344, 348, 351, 346), (347, 350, 349, 345), (346, 351, 350, 347), (346, 338, 336, 344), (363, 355, 354, 362), (359, 358, 357, 356), (352, 354, 359, 356), (355, 353, 357, 358), (354, 355, 358, 359), (361, 353, 355, 363), (364, 356, 357, 365), (365, 357, 353, 361), (360, 352, 356, 364), (367, 364, 365, 366), (360, 364, 367, 362), (363, 366, 365, 361), (362, 367, 366, 363), (362, 354, 352, 360), (379, 371, 370, 378), (375, 374, 373, 372), (368, 370, 375, 372), (371, 369, 373, 374), (370, 371, 374, 375), (377, 369, 371, 379), (380, 372, 373, 381), (381, 373, 369, 377), (376, 368, 372, 380), (383, 380, 381, 382), (376, 380, 383, 378), (379, 382, 381, 377), (378, 383, 382, 379), (378, 370, 368, 376), (395, 387, 386, 394), (391, 390, 389, 388), (384, 386, 391, 388), (387, 385, 389, 390), (386, 387, 390, 391), (393, 385, 387, 395), (396, 388, 389, 397), (397, 389, 385, 393), (392, 384, 388, 396), (399, 396, 397, 398), (392, 396, 399, 394), (395, 398, 397, 393), (394, 399, 398, 395), (394, 386, 384, 392), (411, 403, 402, 410), (407, 406, 405, 404), (400, 402, 407, 404), (403, 401, 405, 406), (402, 403, 406, 407), (409, 401, 403, 411), (412, 404, 405, 413), (413, 405, 401, 409), (408, 400, 404, 412), (415, 412, 413, 414), (408, 412, 415, 410), (411, 414, 413, 409), (410, 415, 414, 411), (410, 402, 400, 408), (427, 419, 418, 426), (423, 422, 421, 420), (416, 418, 423, 420), (419, 417, 421, 422), (418, 419, 422, 423), (425, 417, 419, 427), (428, 420, 421, 429), (429, 421, 417, 425), (424, 416, 420, 428), (431, 428, 429, 430), (424, 428, 431, 426), (427, 430, 429, 425), (426, 431, 430, 427), (426, 418, 416, 424), (443, 435, 434, 442), (439, 438, 437, 436), (432, 434, 439, 436), (435, 433, 437, 438), (434, 435, 438, 439), (441, 433, 435, 443), (444, 436, 437, 445), (445, 437, 433, 441), (440, 432, 436, 444), (447, 444, 445, 446), (440, 444, 447, 442), (443, 446, 445, 441), (442, 447, 446, 443), (442, 434, 432, 440), (459, 451, 450, 458), (455, 454, 453, 452), (448, 450, 455, 452), (451, 449, 453, 454), (450, 451, 454, 455), (457, 449, 451, 459), (460, 452, 453, 461), (461, 453, 449, 457), (456, 448, 452, 460), (463, 460, 461, 462), (456, 460, 463, 458), (459, 462, 461, 457), (458, 463, 462, 459), (458, 450, 448, 456), (475, 467, 466, 474), (471, 470, 469, 468), (464, 466, 471, 468), (467, 465, 469, 470), (466, 467, 470, 471), (473, 465, 467, 475), (476, 468, 469, 477), (477, 469, 465, 473), (472, 464, 468, 476), (479, 476, 477, 478), (472, 476, 479, 474), (475, 478, 477, 473), (474, 479, 478, 475), (474, 466, 464, 472), (485, 493, 495, 487), (485, 480, 481, 484), (484, 481, 482, 486), (487, 483, 480, 485), (480, 483, 482, 481), (487, 495, 491, 483), (482, 490, 494, 486), (483, 491, 490, 482), (486, 494, 492, 484), (493, 492, 489, 488), (492, 494, 490, 489), (495, 493, 488, 491), (488, 489, 490, 491), (484, 492, 493, 485), (501, 509, 511, 503), (501, 496, 497, 500), (500, 497, 498, 502), (503, 499, 496, 501), (496, 499, 498, 497), (503, 511, 507, 499), (498, 506, 510, 502), (499, 507, 506, 498), (502, 510, 508, 500), (509, 508, 505, 504), (508, 510, 506, 505), (511, 509, 504, 507), (504, 505, 506, 507), (500, 508, 509, 501), (517, 525, 527, 519), (517, 512, 513, 516), (516, 513, 514, 518), (519, 515, 512, 517), (512, 515, 514, 513), (519, 527, 523, 515), (514, 522, 526, 518), (515, 523, 522, 514), (518, 526, 524, 516), (525, 524, 521, 520), (524, 526, 522, 521), (527, 525, 520, 523), (520, 521, 522, 523), (516, 524, 525, 517), (533, 541, 543, 535), (533, 528, 529, 532), (532, 529, 530, 534), (535, 531, 528, 533), (528, 531, 530, 529), (535, 543, 539, 531), (530, 538, 542, 534), (531, 539, 538, 530), (534, 542, 540, 532), (541, 540, 537, 536), (540, 542, 538, 537), (543, 541, 536, 539), (536, 537, 538, 539), (532, 540, 541, 533), (555, 547, 546, 554), (551, 550, 549, 548), (544, 546, 551, 548), (547, 545, 549, 550), (546, 547, 550, 551), (553, 545, 547, 555), (556, 548, 549, 557), (557, 549, 545, 553), (552, 544, 548, 556), (559, 556, 557, 558), (552, 556, 559, 554), (555, 558, 557, 553), (554, 559, 558, 555), (554, 546, 544, 552), (571, 563, 562, 570), (567, 566, 565, 564), (560, 562, 567, 564), (563, 561, 565, 566), (562, 563, 566, 567), (569, 561, 563, 571), (572, 564, 565, 573), (573, 565, 561, 569), (568, 560, 564, 572), (575, 572, 573, 574), (568, 572, 575, 570), (571, 574, 573, 569), (570, 575, 574, 571), (570, 562, 560, 568), (587, 579, 578, 586), (583, 582, 581, 580), (576, 578, 583, 580), (579, 577, 581, 582), (578, 579, 582, 583), (585, 577, 579, 587), (588, 580, 581, 589), (589, 581, 577, 585), (584, 576, 580, 588), (591, 588, 589, 590), (584, 588, 591, 586), (587, 590, 589, 585), (586, 591, 590, 587), (586, 578, 576, 584), (603, 595, 594, 602), (599, 598, 597, 596), (592, 594, 599, 596), (595, 593, 597, 598), (594, 595, 598, 599), (601, 593, 595, 603), (604, 596, 597, 605), (605, 597, 593, 601), (600, 592, 596, 604), (607, 604, 605, 606), (600, 604, 607, 602), (603, 606, 605, 601), (602, 607, 606, 603), (602, 594, 592, 600), (619, 611, 610, 618), (615, 614, 613, 612), (608, 610, 615, 612), (611, 609, 613, 614), (610, 611, 614, 615), (617, 609, 611, 619), (620, 612, 613, 621), (621, 613, 609, 617), (616, 608, 612, 620), (623, 620, 621, 622), (616, 620, 623, 618), (619, 622, 621, 617), (618, 623, 622, 619), (618, 610, 608, 616), (635, 627, 626, 634), (631, 630, 629, 628), (624, 626, 631, 628), (627, 625, 629, 630), (626, 627, 630, 631), (633, 625, 627, 635), (636, 628, 629, 637), (637, 629, 625, 633), (632, 624, 628, 636), (639, 636, 637, 638), (632, 636, 639, 634), (635, 638, 637, 633), (634, 639, 638, 635), (634, 626, 624, 632), (651, 643, 642, 650), (647, 646, 645, 644), (640, 642, 647, 644), (643, 641, 645, 646), (642, 643, 646, 647), (649, 641, 643, 651), (652, 644, 645, 653), (653, 645, 641, 649), (648, 640, 644, 652), (655, 652, 653, 654), (648, 652, 655, 650), (651, 654, 653, 649), (650, 655, 654, 651), (650, 642, 640, 648), (667, 659, 658, 666), (663, 662, 661, 660), (656, 658, 663, 660), (659, 657, 661, 662), (658, 659, 662, 663), (665, 657, 659, 667), (668, 660, 661, 669), (669, 661, 657, 665), (664, 656, 660, 668), (671, 668, 669, 670), (664, 668, 671, 666), (667, 670, 669, 665), (666, 671, 670, 667), (666, 658, 656, 664), (672, 674, 688, 689), (678, 749, 755, 684), (675, 746, 751, 680), (750, 747, 676, 679), (677, 748, 746, 675), (753, 743, 672, 682), (747, 749, 678, 676), (756, 753, 682, 685), (683, 676, 678, 684), (744, 752, 681, 673), (681, 692, 701, 697), (743, 745, 750, 679, 674, 672), (695, 766, 748, 677), (729, 730, 685, 686), (752, 763, 692, 681), (729, 686, 683, 713), (713, 683, 684, 721), (801, 756, 685, 730), (687, 690, 689, 688), (686, 685, 690, 687), (682, 672, 689, 690), (685, 682, 690), (766, 695, 714, 785), (699, 698, 697, 700), (675, 680, 703, 704), (676, 683, 693), (679, 676, 693, 694), (687, 688, 694, 693), (674, 679, 694, 688), (686, 687, 693, 683), (675, 691, 695, 677), (684, 755, 792, 721), (700, 697, 701, 702), (692, 696, 702, 701), (673, 681, 697, 698), (700, 702, 705, 704), (691, 675, 704, 705), (699, 700, 704, 703), (696, 691, 705, 702), (788, 717, 718, 789), (778, 707, 715, 786), (692, 763, 808, 737), (691, 706, 714, 695), (707, 708, 716, 715), (783, 712, 713, 784), (709, 710, 718, 717), (711, 712, 720, 719), (696, 722, 706, 691), (722, 723, 707, 706), (723, 724, 708, 707), (724, 725, 709, 708), (725, 726, 710, 709), (726, 727, 711, 710), (727, 728, 712, 711), (808, 807, 736, 737), (728, 729, 713, 712), (736, 807, 806, 735), (806, 805, 734, 735), (734, 805, 804, 733), (804, 803, 732, 733), (732, 803, 802, 731), (802, 801, 730, 731), (692, 737, 722, 696), (777, 706, 707, 778), (722, 737, 736, 723), (735, 724, 723, 736), (724, 735, 734, 725), (733, 726, 725, 734), (726, 733, 732, 727), (731, 728, 727, 732), (728, 731, 730, 729), (782, 711, 719, 790), (789, 718, 710, 781), (781, 710, 711, 782), (785, 714, 706, 777), (779, 708, 709, 780), (790, 719, 720, 791), (787, 716, 708, 779), (780, 709, 717, 788), (791, 720, 712, 783), (784, 713, 721, 792), (786, 715, 716, 787), (699, 703, 739, 740), (680, 673, 742, 738), (742, 741, 740), (738, 742, 740, 739), (703, 680, 738, 739), (698, 699, 740, 741), (673, 698, 741, 742), (743, 760, 759, 745), (754, 755, 749, 747), (752, 768, 772, 763), (800, 757, 756, 801), (800, 784, 754, 757), (784, 792, 755, 754), (758, 759, 760, 761), (757, 758, 761, 756), (753, 761, 760, 743), (756, 761, 753), (770, 771, 768, 769), (746, 775, 774, 751), (747, 764, 754), (750, 765, 764, 747), (758, 764, 765, 759), (745, 759, 765, 750), (757, 754, 764, 758), (746, 748, 766, 762), (771, 773, 772, 768), (763, 772, 773, 767), (744, 769, 768, 752), (771, 775, 776, 773), (762, 776, 775, 746), (770, 774, 775, 771), (767, 773, 776, 762), (762, 766, 785, 777), (778, 786, 787, 779), (780, 788, 789, 781), (782, 790, 791, 783), (767, 762, 777, 793), (793, 777, 778, 794), (794, 778, 779, 795), (795, 779, 780, 796), (796, 780, 781, 797), (797, 781, 782, 798), (798, 782, 783, 799), (799, 783, 784, 800), (763, 767, 793, 808), (793, 794, 807, 808), (806, 807, 794, 795), (795, 796, 805, 806), (804, 805, 796, 797), (797, 798, 803, 804), (802, 803, 798, 799), (799, 800, 801, 802), (770, 811, 810, 774), (751, 809, 813, 744), (813, 811, 812), (809, 810, 811, 813), (774, 810, 809, 751), (769, 812, 811, 770), (744, 813, 812, 769), (751, 744, 673, 680)])
me_cube_008.polygons.foreach_set('material_index', [1, 4, 1, 1, 1, 1, 4, 1, 1, 4, 1, 3, 1, 1, 2, 4, 2, 2, 2, 2, 4, 2, 2, 4, 2, 2, 2, 2, 2, 4, 2, 2, 2, 2, 4, 2, 2, 4, 2, 2, 2, 2, 3, 4, 3, 3, 3, 3, 4, 3, 3, 4, 3, 3, 3, 3, 3, 4, 3, 3, 3, 3, 4, 3, 3, 4, 3, 3, 3, 3, 3, 4, 3, 3, 3, 3, 4, 3, 3, 4, 3, 3, 3, 3, 2, 4, 2, 2, 2, 3, 4, 2, 2, 4, 2, 2, 2, 2, 1, 4, 1, 1, 1, 1, 4, 1, 1, 4, 1, 1, 1, 1, 2, 4, 2, 2, 2, 2, 4, 2, 2, 4, 2, 2, 2, 2, 3, 4, 3, 3, 3, 3, 4, 3, 3, 4, 3, 3, 3, 3, 0, 4, 0, 0, 0, 0, 4, 0, 0, 4, 0, 0, 0, 0, 0, 4, 0, 0, 0, 0, 4, 0, 0, 4, 0, 0, 0, 0, 2, 4, 2, 2, 2, 2, 4, 2, 2, 4, 2, 2, 2, 2, 1, 4, 1, 1, 1, 1, 4, 1, 1, 4, 1, 1, 1, 1, 1, 4, 1, 1, 1, 1, 4, 1, 1, 4, 1, 1, 1, 1, 0, 0, 0, 0, 4, 0, 0, 4, 0, 0, 0, 0, 4, 0, 0, 0, 0, 0, 4, 0, 0, 4, 0, 0, 0, 0, 4, 0, 0, 4, 0, 0, 0, 0, 4, 0, 0, 4, 0, 0, 0, 0, 3, 4, 3, 3, 3, 3, 4, 3, 3, 4, 3, 3, 3, 3, 2, 4, 2, 2, 2, 2, 4, 2, 2, 4, 2, 2, 2, 2, 1, 4, 1, 1, 1, 1, 4, 1, 1, 4, 1, 1, 1, 1, 3, 4, 3, 3, 3, 3, 4, 3, 3, 4, 3, 3, 3, 3, 0, 4, 0, 0, 0, 0, 4, 0, 0, 4, 0, 0, 0, 0, 3, 4, 3, 3, 3, 3, 4, 3, 3, 4, 3, 3, 3, 3, 2, 4, 2, 2, 2, 2, 4, 2, 2, 4, 2, 2, 2, 2, 0, 4, 0, 0, 0, 0, 4, 0, 0, 4, 0, 0, 0, 0, 2, 4, 2, 2, 2, 2, 4, 2, 2, 4, 2, 2, 2, 2, 0, 4, 0, 0, 0, 0, 4, 0, 0, 4, 0, 0, 0, 0, 2, 4, 2, 2, 2, 2, 4, 2, 2, 4, 2, 2, 2, 2, 1, 4, 1, 1, 1, 1, 4, 1, 1, 4, 1, 1, 1, 1, 1, 1, 1, 1, 4, 1, 1, 4, 1, 1, 1, 1, 4, 1, 3, 3, 3, 3, 4, 3, 3, 4, 3, 3, 3, 3, 4, 3, 2, 2, 2, 2, 4, 2, 2, 4, 2, 2, 2, 2, 4, 2, 3, 3, 3, 3, 4, 3, 3, 4, 3, 3, 3, 3, 4, 3, 0, 4, 0, 0, 0, 0, 4, 0, 0, 4, 0, 0, 0, 0, 1, 4, 1, 1, 1, 1, 4, 1, 1, 4, 0, 1, 1, 1, 2, 4, 2, 2, 2, 2, 4, 2, 2, 4, 2, 2, 2, 2, 1, 4, 1, 1, 1, 1, 4, 1, 1, 4, 1, 1, 1, 1, 3, 4, 3, 3, 3, 3, 4, 3, 3, 4, 3, 3, 3, 3, 2, 4, 2, 2, 2, 2, 4, 2, 2, 4, 2, 2, 2, 2, 1, 4, 1, 1, 1, 1, 4, 1, 1, 4, 1, 1, 1, 1, 3, 4, 3, 3, 3, 3, 4, 3, 3, 4, 3, 3, 3, 0, 6, 6, 5, 5, 5, 6, 5, 6, 6, 5, 5, 6, 6, 6, 5, 6, 6, 6, 6, 6, 6, 6, 6, 5, 5, 6, 6, 6, 6, 6, 6, 6, 5, 5, 5, 5, 5, 5, 5, 6, 5, 6, 6, 6, 5, 6, 6, 6, 6, 6, 6, 6, 6, 6, 6, 6, 6, 6, 6, 6, 6, 6, 6, 5, 6, 6, 6, 6, 6, 6, 6, 5, 5, 5, 5, 5, 6, 5, 5, 5, 5, 6, 5, 5, 5, 5, 5, 5, 5, 6, 6, 5, 6, 6, 6, 6, 6, 6, 6, 5, 5, 6, 6, 6, 6, 6, 6, 5, 5, 5, 5, 5, 5, 5, 6, 6, 6, 6, 6, 6, 6, 6, 6, 6, 6, 6, 6, 6, 6, 6, 6, 6, 6, 6, 5, 5, 5, 5, 5, 5, 5, 5])
me_cube_008.materials.append(mat_sofa)
me_cube_008.materials.append(mat_cover2)
me_cube_008.materials.append(mat_cover3)
me_cube_008.materials.append(mat_cover4)
me_cube_008.materials.append(mat_pages)
me_cube_008.materials.append(mat_wood_005)
me_cube_008.materials.append(mat_darkwood_003)
me_cube_008.use_remesh_preserve_volume = False
me_cube_008.use_remesh_preserve_attributes = False
me_cube_008.use_mirror_vertex_groups = False
me_cube_008.update()

# ---- objects
ob_bookcasebooks = bpy.data.objects.new('BookCaseBooks', me_cube_008)

# ---- transforms, parenting, visibility, modifiers, constraints
ob_bookcasebooks.location = (0.0, 0.0, 0.0)
ob_bookcasebooks.lineart.crease_threshold = 0.0

# ---- collection membership
col_collection_1.objects.link(ob_bookcasebooks)

# ---- scene / render settings (as saved in the file)
scene.frame_start = 1; scene.frame_end = 250; scene.frame_set(1)
scene.render.engine = 'CYCLES'
scene.render.resolution_percentage = 50
scene.render.dither_intensity = 0.0
scene.cycles.use_denoising = False
scene.cycles.samples = 10
scene.cycles.sampling_pattern = 'TABULATED_SOBOL'
scene.cycles.light_sampling_threshold = 0.0
scene.cycles.use_adaptive_sampling = False
scene.cycles.use_light_tree = False
scene.cycles.blur_glossy = 0.0
scene.cycles.pixel_filter_type = 'GAUSSIAN'
scene.cycles.sample_clamp_indirect = 0.0
scene.view_settings.view_transform = 'Standard'
bpy.context.view_layer.update()

# ---- added for rendering (the .blend has no active camera and no usable light): camera, sun
cam_auto = bpy.data.cameras.new('AutoCamera')
cam_auto.lens = 50.0
cam_auto.sensor_width = 36.0
cam_auto.clip_end = 1000.0
ob_auto_camera = bpy.data.objects.new('AutoCamera', cam_auto)
scene.collection.objects.link(ob_auto_camera)
ob_auto_camera.location = (1.65024, -1.97074, 2.07204)
ob_auto_camera.rotation_euler = (1.09748, -7.21219e-08, 0.694738)
scene.camera = ob_auto_camera
light_auto_sun = bpy.data.lights.new('AutoSun', 'SUN')
light_auto_sun.energy = 3.0
light_auto_sun.angle = 0.0523599
ob_auto_sun = bpy.data.objects.new('AutoSun', light_auto_sun)
scene.collection.objects.link(ob_auto_sun)
ob_auto_sun.rotation_euler = (0.872665, 0.174533, 0.523599)
bpy.context.view_layer.update()
